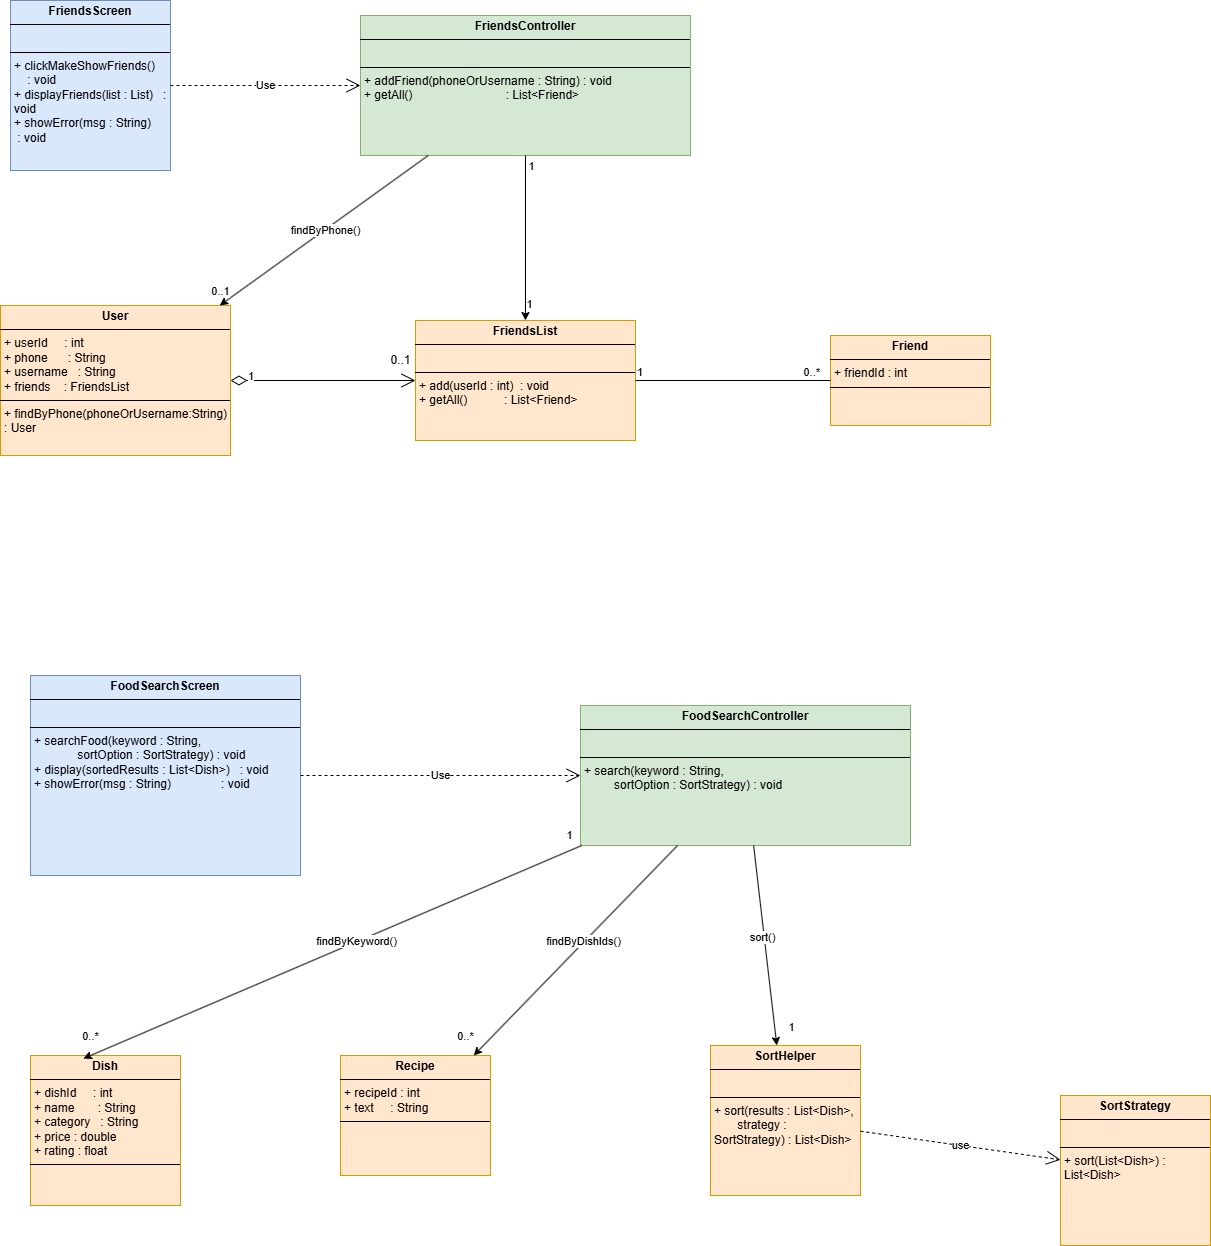

The diagram above was exported from draw.io. Its source (the exported page's mxGraphModel, read from the mxfile embedded in the PNG):
<mxGraphModel dx="1426" dy="849" grid="1" gridSize="10" guides="1" tooltips="1" connect="1" arrows="1" fold="1" page="1" pageScale="1" pageWidth="827" pageHeight="1169" math="0" shadow="0">
  <root>
    <mxCell id="WIyWlLk6GJQsqaUBKTNV-0" />
    <mxCell id="WIyWlLk6GJQsqaUBKTNV-1" parent="WIyWlLk6GJQsqaUBKTNV-0" />
    <mxCell id="2RWeuXs_AZm_0LKJR2-6-0" value="&lt;p style=&quot;margin:0px;margin-top:4px;text-align:center;&quot;&gt;&lt;b&gt;FriendsScreen&lt;/b&gt;&lt;/p&gt;&lt;hr size=&quot;1&quot; style=&quot;border-style:solid;&quot;&gt;&lt;p style=&quot;margin:0px;margin-left:4px;&quot;&gt;&lt;br&gt;&lt;/p&gt;&lt;hr size=&quot;1&quot; style=&quot;border-style:solid;&quot;&gt;&lt;p style=&quot;margin:0px;margin-left:4px;&quot;&gt;&lt;span style=&quot;background-color: transparent; color: light-dark(rgb(0, 0, 0), rgb(255, 255, 255));&quot;&gt;+ clickMakeShowFriends()&amp;nbsp; &amp;nbsp; &amp;nbsp; &amp;nbsp; : void&lt;/span&gt;&lt;/p&gt;&lt;p style=&quot;margin:0px;margin-left:4px;&quot;&gt;+ displayFriends(list : List)&amp;nbsp; &amp;nbsp;: void&lt;/p&gt;&lt;p style=&quot;margin:0px;margin-left:4px;&quot;&gt;+ showError(msg : String)&amp;nbsp; &amp;nbsp; &amp;nbsp; &amp;nbsp;: void&lt;/p&gt;" style="verticalAlign=top;align=left;overflow=fill;html=1;whiteSpace=wrap;fillColor=#dae8fc;strokeColor=#6c8ebf;" vertex="1" parent="WIyWlLk6GJQsqaUBKTNV-1">
      <mxGeometry x="110" y="45" width="160" height="170" as="geometry" />
    </mxCell>
    <mxCell id="2RWeuXs_AZm_0LKJR2-6-1" value="&lt;p style=&quot;margin:0px;margin-top:4px;text-align:center;&quot;&gt;&lt;b&gt;FriendsController&lt;/b&gt;&lt;/p&gt;&lt;hr size=&quot;1&quot; style=&quot;border-style:solid;&quot;&gt;&lt;p style=&quot;margin:0px;margin-left:4px;&quot;&gt;&lt;br&gt;&lt;/p&gt;&lt;hr size=&quot;1&quot; style=&quot;border-style:solid;&quot;&gt;&lt;p style=&quot;margin:0px;margin-left:4px;&quot;&gt;&lt;span style=&quot;background-color: transparent;&quot;&gt;+ addFriend(phoneOrUsername : String) : void&lt;/span&gt;&lt;/p&gt;&lt;p style=&quot;margin:0px;margin-left:4px;&quot;&gt;+ getAll()&amp;nbsp; &amp;nbsp; &amp;nbsp; &amp;nbsp; &amp;nbsp; &amp;nbsp; &amp;nbsp; &amp;nbsp; &amp;nbsp; &amp;nbsp; &amp;nbsp; &amp;nbsp; &amp;nbsp; &amp;nbsp; : List&amp;lt;Friend&amp;gt;&lt;/p&gt;" style="verticalAlign=top;align=left;overflow=fill;html=1;whiteSpace=wrap;fillColor=#d5e8d4;strokeColor=#82b366;" vertex="1" parent="WIyWlLk6GJQsqaUBKTNV-1">
      <mxGeometry x="460" y="60" width="330" height="140" as="geometry" />
    </mxCell>
    <mxCell id="2RWeuXs_AZm_0LKJR2-6-5" value="&lt;p style=&quot;margin:0px;margin-top:4px;text-align:center;&quot;&gt;&lt;b&gt;User&lt;/b&gt;&lt;/p&gt;&lt;hr size=&quot;1&quot; style=&quot;border-style:solid;&quot;&gt;&lt;p style=&quot;margin:0px;margin-left:4px;&quot;&gt;&lt;span style=&quot;background-color: transparent;&quot;&gt;+ userId&amp;nbsp; &amp;nbsp; &amp;nbsp;: int&lt;/span&gt;&lt;/p&gt;&lt;p style=&quot;margin:0px;margin-left:4px;&quot;&gt;+ phone&amp;nbsp; &amp;nbsp; &amp;nbsp; : String&lt;/p&gt;&lt;p style=&quot;margin:0px;margin-left:4px;&quot;&gt;+ username&amp;nbsp; &amp;nbsp;: String&lt;/p&gt;&lt;p style=&quot;margin:0px;margin-left:4px;&quot;&gt;+ friends&amp;nbsp; &amp;nbsp; : FriendsList&amp;nbsp;&lt;/p&gt;&lt;hr size=&quot;1&quot; style=&quot;border-style:solid;&quot;&gt;&lt;p style=&quot;margin:0px;margin-left:4px;&quot;&gt;+ findByPhone(phoneOrUsername:String) : User&lt;/p&gt;" style="verticalAlign=top;align=left;overflow=fill;html=1;whiteSpace=wrap;fillColor=#ffe6cc;strokeColor=#d79b00;" vertex="1" parent="WIyWlLk6GJQsqaUBKTNV-1">
      <mxGeometry x="100" y="350" width="230" height="150" as="geometry" />
    </mxCell>
    <mxCell id="2RWeuXs_AZm_0LKJR2-6-6" value="&lt;p style=&quot;margin:0px;margin-top:4px;text-align:center;&quot;&gt;&lt;b&gt;FriendsList&lt;/b&gt;&lt;/p&gt;&lt;hr size=&quot;1&quot; style=&quot;border-style:solid;&quot;&gt;&lt;p style=&quot;margin:0px;margin-left:4px;&quot;&gt;&lt;br&gt;&lt;/p&gt;&lt;hr size=&quot;1&quot; style=&quot;border-style:solid;&quot;&gt;&lt;p style=&quot;margin:0px;margin-left:4px;&quot;&gt;&lt;span style=&quot;background-color: transparent;&quot;&gt;+ add(userId : int)&amp;nbsp; : void&lt;/span&gt;&lt;/p&gt;&lt;p style=&quot;margin:0px;margin-left:4px;&quot;&gt;+ getAll()&amp;nbsp; &amp;nbsp; &amp;nbsp; &amp;nbsp; &amp;nbsp; &amp;nbsp;: List&amp;lt;Friend&amp;gt;&lt;/p&gt;" style="verticalAlign=top;align=left;overflow=fill;html=1;whiteSpace=wrap;fillColor=#ffe6cc;strokeColor=#d79b00;" vertex="1" parent="WIyWlLk6GJQsqaUBKTNV-1">
      <mxGeometry x="515" y="365" width="220" height="120" as="geometry" />
    </mxCell>
    <mxCell id="2RWeuXs_AZm_0LKJR2-6-7" value="&lt;p style=&quot;margin:0px;margin-top:4px;text-align:center;&quot;&gt;&lt;b&gt;Friend&lt;/b&gt;&lt;/p&gt;&lt;hr size=&quot;1&quot; style=&quot;border-style:solid;&quot;&gt;&lt;p style=&quot;margin:0px;margin-left:4px;&quot;&gt;+ friendId : int&lt;/p&gt;&lt;hr size=&quot;1&quot; style=&quot;border-style:solid;&quot;&gt;&lt;p style=&quot;margin:0px;margin-left:4px;&quot;&gt;&lt;br&gt;&lt;/p&gt;" style="verticalAlign=top;align=left;overflow=fill;html=1;whiteSpace=wrap;fillColor=#ffe6cc;strokeColor=#d79b00;" vertex="1" parent="WIyWlLk6GJQsqaUBKTNV-1">
      <mxGeometry x="930" y="380" width="160" height="90" as="geometry" />
    </mxCell>
    <mxCell id="2RWeuXs_AZm_0LKJR2-6-8" value="Use" style="endArrow=open;endSize=12;dashed=1;html=1;rounded=0;" edge="1" parent="WIyWlLk6GJQsqaUBKTNV-1" source="2RWeuXs_AZm_0LKJR2-6-0" target="2RWeuXs_AZm_0LKJR2-6-1">
      <mxGeometry width="160" relative="1" as="geometry">
        <mxPoint x="330" y="240" as="sourcePoint" />
        <mxPoint x="490" y="240" as="targetPoint" />
      </mxGeometry>
    </mxCell>
    <mxCell id="2RWeuXs_AZm_0LKJR2-6-9" value="" style="endArrow=classic;html=1;rounded=0;" edge="1" parent="WIyWlLk6GJQsqaUBKTNV-1" source="2RWeuXs_AZm_0LKJR2-6-1" target="2RWeuXs_AZm_0LKJR2-6-5">
      <mxGeometry width="50" height="50" relative="1" as="geometry">
        <mxPoint x="390" y="360" as="sourcePoint" />
        <mxPoint x="440" y="310" as="targetPoint" />
      </mxGeometry>
    </mxCell>
    <mxCell id="2RWeuXs_AZm_0LKJR2-6-33" value="findByPhone()" style="edgeLabel;html=1;align=center;verticalAlign=middle;resizable=0;points=[];" vertex="1" connectable="0" parent="2RWeuXs_AZm_0LKJR2-6-9">
      <mxGeometry x="-0.0142" relative="1" as="geometry">
        <mxPoint as="offset" />
      </mxGeometry>
    </mxCell>
    <mxCell id="2RWeuXs_AZm_0LKJR2-6-39" value="0..1" style="edgeLabel;html=1;align=center;verticalAlign=middle;resizable=0;points=[];" vertex="1" connectable="0" parent="2RWeuXs_AZm_0LKJR2-6-9">
      <mxGeometry x="0.8195" y="-2" relative="1" as="geometry">
        <mxPoint x="-17" as="offset" />
      </mxGeometry>
    </mxCell>
    <mxCell id="2RWeuXs_AZm_0LKJR2-6-10" value="1" style="endArrow=open;html=1;endSize=12;startArrow=diamondThin;startSize=14;startFill=0;edgeStyle=orthogonalEdgeStyle;align=left;verticalAlign=bottom;rounded=0;" edge="1" parent="WIyWlLk6GJQsqaUBKTNV-1" source="2RWeuXs_AZm_0LKJR2-6-5" target="2RWeuXs_AZm_0LKJR2-6-6">
      <mxGeometry x="-0.8222" y="-5" relative="1" as="geometry">
        <mxPoint x="430" y="290" as="sourcePoint" />
        <mxPoint x="590" y="290" as="targetPoint" />
        <mxPoint as="offset" />
      </mxGeometry>
    </mxCell>
    <mxCell id="2RWeuXs_AZm_0LKJR2-6-11" value="0..1" style="text;html=1;align=center;verticalAlign=middle;resizable=0;points=[];autosize=1;strokeColor=none;fillColor=none;" vertex="1" parent="WIyWlLk6GJQsqaUBKTNV-1">
      <mxGeometry x="480" y="390" width="40" height="30" as="geometry" />
    </mxCell>
    <mxCell id="2RWeuXs_AZm_0LKJR2-6-14" value="" style="endArrow=classic;html=1;rounded=0;" edge="1" parent="WIyWlLk6GJQsqaUBKTNV-1" target="2RWeuXs_AZm_0LKJR2-6-6">
      <mxGeometry width="50" height="50" relative="1" as="geometry">
        <mxPoint x="625" y="200" as="sourcePoint" />
        <mxPoint x="570" y="310" as="targetPoint" />
      </mxGeometry>
    </mxCell>
    <mxCell id="2RWeuXs_AZm_0LKJR2-6-37" value="1" style="edgeLabel;html=1;align=center;verticalAlign=middle;resizable=0;points=[];" vertex="1" connectable="0" parent="2RWeuXs_AZm_0LKJR2-6-14">
      <mxGeometry x="-0.8788" y="3" relative="1" as="geometry">
        <mxPoint x="2" as="offset" />
      </mxGeometry>
    </mxCell>
    <mxCell id="2RWeuXs_AZm_0LKJR2-6-38" value="1" style="edgeLabel;html=1;align=center;verticalAlign=middle;resizable=0;points=[];" vertex="1" connectable="0" parent="2RWeuXs_AZm_0LKJR2-6-14">
      <mxGeometry x="0.7939" y="3" relative="1" as="geometry">
        <mxPoint as="offset" />
      </mxGeometry>
    </mxCell>
    <mxCell id="2RWeuXs_AZm_0LKJR2-6-15" value="&lt;p style=&quot;margin:0px;margin-top:4px;text-align:center;&quot;&gt;&lt;b&gt;FoodSearchScreen&lt;/b&gt;&lt;/p&gt;&lt;hr size=&quot;1&quot; style=&quot;border-style:solid;&quot;&gt;&lt;p style=&quot;margin:0px;margin-left:4px;&quot;&gt;&lt;br&gt;&lt;/p&gt;&lt;hr size=&quot;1&quot; style=&quot;border-style:solid;&quot;&gt;&lt;p style=&quot;margin:0px;margin-left:4px;&quot;&gt;&lt;span style=&quot;background-color: transparent; color: light-dark(rgb(0, 0, 0), rgb(255, 255, 255));&quot;&gt;+ searchFood(keyword : String,&lt;/span&gt;&lt;/p&gt;&lt;p style=&quot;margin:0px;margin-left:4px;&quot;&gt;&amp;nbsp; &amp;nbsp; &amp;nbsp; &amp;nbsp; &amp;nbsp; &amp;nbsp; &amp;nbsp;sortOption : SortStrategy) : void&lt;/p&gt;&lt;p style=&quot;margin:0px;margin-left:4px;&quot;&gt;+ display(sortedResults : List&amp;lt;Dish&amp;gt;)&amp;nbsp; &amp;nbsp;: void&lt;/p&gt;&lt;p style=&quot;margin:0px;margin-left:4px;&quot;&gt;+ showError(msg : String)&amp;nbsp; &amp;nbsp; &amp;nbsp; &amp;nbsp; &amp;nbsp; &amp;nbsp; &amp;nbsp; &amp;nbsp;: void&lt;/p&gt;" style="verticalAlign=top;align=left;overflow=fill;html=1;whiteSpace=wrap;fillColor=#dae8fc;strokeColor=#6c8ebf;" vertex="1" parent="WIyWlLk6GJQsqaUBKTNV-1">
      <mxGeometry x="130" y="720" width="270" height="200" as="geometry" />
    </mxCell>
    <mxCell id="2RWeuXs_AZm_0LKJR2-6-16" value="&lt;p style=&quot;margin:0px;margin-top:4px;text-align:center;&quot;&gt;&lt;b&gt;FoodSearchController&lt;/b&gt;&lt;/p&gt;&lt;hr size=&quot;1&quot; style=&quot;border-style:solid;&quot;&gt;&lt;p style=&quot;margin:0px;margin-left:4px;&quot;&gt;&lt;br&gt;&lt;/p&gt;&lt;hr size=&quot;1&quot; style=&quot;border-style:solid;&quot;&gt;&lt;p style=&quot;margin:0px;margin-left:4px;&quot;&gt;&lt;span style=&quot;background-color: transparent; color: light-dark(rgb(0, 0, 0), rgb(255, 255, 255));&quot;&gt;+ search(keyword : String,&lt;/span&gt;&lt;/p&gt;&lt;p style=&quot;margin:0px;margin-left:4px;&quot;&gt;&amp;nbsp; &amp;nbsp; &amp;nbsp; &amp;nbsp; &amp;nbsp;sortOption : SortStrategy) : void&lt;/p&gt;" style="verticalAlign=top;align=left;overflow=fill;html=1;whiteSpace=wrap;fillColor=#d5e8d4;strokeColor=#82b366;" vertex="1" parent="WIyWlLk6GJQsqaUBKTNV-1">
      <mxGeometry x="680" y="750" width="330" height="140" as="geometry" />
    </mxCell>
    <mxCell id="2RWeuXs_AZm_0LKJR2-6-17" value="&lt;p style=&quot;margin:0px;margin-top:4px;text-align:center;&quot;&gt;&lt;b&gt;Dish&lt;/b&gt;&lt;/p&gt;&lt;hr size=&quot;1&quot; style=&quot;border-style:solid;&quot;&gt;&lt;p style=&quot;margin:0px;margin-left:4px;&quot;&gt;&lt;span style=&quot;background-color: transparent; color: light-dark(rgb(0, 0, 0), rgb(255, 255, 255));&quot;&gt;+ dishId&amp;nbsp; &amp;nbsp; &amp;nbsp;: int&lt;/span&gt;&lt;/p&gt;&lt;p style=&quot;margin:0px;margin-left:4px;&quot;&gt;+ name&amp;nbsp; &amp;nbsp; &amp;nbsp; &amp;nbsp;: String&lt;/p&gt;&lt;p style=&quot;margin:0px;margin-left:4px;&quot;&gt;+ category&amp;nbsp; &amp;nbsp;: String&lt;/p&gt;&lt;p style=&quot;margin:0px;margin-left:4px;&quot;&gt;+ price : double&lt;/p&gt;&lt;p style=&quot;margin:0px;margin-left:4px;&quot;&gt;+ rating : float&lt;/p&gt;&lt;hr size=&quot;1&quot; style=&quot;border-style:solid;&quot;&gt;&lt;p style=&quot;margin:0px;margin-left:4px;&quot;&gt;&lt;br&gt;&lt;/p&gt;" style="verticalAlign=top;align=left;overflow=fill;html=1;whiteSpace=wrap;fillColor=#ffe6cc;strokeColor=#d79b00;" vertex="1" parent="WIyWlLk6GJQsqaUBKTNV-1">
      <mxGeometry x="130" y="1100" width="150" height="150" as="geometry" />
    </mxCell>
    <mxCell id="2RWeuXs_AZm_0LKJR2-6-18" value="&lt;p style=&quot;margin:0px;margin-top:4px;text-align:center;&quot;&gt;&lt;b&gt;Recipe&lt;/b&gt;&lt;/p&gt;&lt;hr size=&quot;1&quot; style=&quot;border-style:solid;&quot;&gt;&lt;p style=&quot;margin:0px;margin-left:4px;&quot;&gt;&lt;span style=&quot;background-color: transparent; color: light-dark(rgb(0, 0, 0), rgb(255, 255, 255));&quot;&gt;+ recipeId : int&lt;/span&gt;&lt;/p&gt;&lt;p style=&quot;margin:0px;margin-left:4px;&quot;&gt;+ text&amp;nbsp; &amp;nbsp; &amp;nbsp;: String&lt;/p&gt;&lt;hr size=&quot;1&quot; style=&quot;border-style:solid;&quot;&gt;&lt;p style=&quot;margin:0px;margin-left:4px;&quot;&gt;&lt;br&gt;&lt;/p&gt;" style="verticalAlign=top;align=left;overflow=fill;html=1;whiteSpace=wrap;fillColor=#ffe6cc;strokeColor=#d79b00;" vertex="1" parent="WIyWlLk6GJQsqaUBKTNV-1">
      <mxGeometry x="440" y="1100" width="150" height="120" as="geometry" />
    </mxCell>
    <mxCell id="2RWeuXs_AZm_0LKJR2-6-19" value="&lt;p style=&quot;margin:0px;margin-top:4px;text-align:center;&quot;&gt;&lt;b&gt;SortHelper&lt;/b&gt;&lt;/p&gt;&lt;hr size=&quot;1&quot; style=&quot;border-style:solid;&quot;&gt;&lt;p style=&quot;margin:0px;margin-left:4px;&quot;&gt;&lt;br&gt;&lt;/p&gt;&lt;hr size=&quot;1&quot; style=&quot;border-style:solid;&quot;&gt;&lt;p style=&quot;margin:0px;margin-left:4px;&quot;&gt;&lt;span style=&quot;background-color: transparent; color: light-dark(rgb(0, 0, 0), rgb(255, 255, 255));&quot;&gt;+ sort(results : List&amp;lt;Dish&amp;gt;,&lt;/span&gt;&lt;/p&gt;&lt;p style=&quot;margin:0px;margin-left:4px;&quot;&gt;&amp;nbsp; &amp;nbsp; &amp;nbsp; &amp;nbsp;strategy : SortStrategy) : List&amp;lt;Dish&amp;gt;&lt;/p&gt;" style="verticalAlign=top;align=left;overflow=fill;html=1;whiteSpace=wrap;fillColor=#ffe6cc;strokeColor=#d79b00;" vertex="1" parent="WIyWlLk6GJQsqaUBKTNV-1">
      <mxGeometry x="810" y="1090" width="150" height="150" as="geometry" />
    </mxCell>
    <mxCell id="2RWeuXs_AZm_0LKJR2-6-20" value="&lt;p style=&quot;margin:0px;margin-top:4px;text-align:center;&quot;&gt;&lt;b&gt;SortStrategy&lt;/b&gt;&lt;/p&gt;&lt;hr size=&quot;1&quot; style=&quot;border-style:solid;&quot;&gt;&lt;p style=&quot;margin:0px;margin-left:4px;&quot;&gt;&lt;br&gt;&lt;/p&gt;&lt;hr size=&quot;1&quot; style=&quot;border-style:solid;&quot;&gt;&lt;p style=&quot;margin:0px;margin-left:4px;&quot;&gt;&lt;span style=&quot;background-color: transparent; color: light-dark(rgb(0, 0, 0), rgb(255, 255, 255));&quot;&gt;+ sort(List&amp;lt;Dish&amp;gt;) : List&amp;lt;Dish&amp;gt;&lt;/span&gt;&lt;/p&gt;" style="verticalAlign=top;align=left;overflow=fill;html=1;whiteSpace=wrap;fillColor=#ffe6cc;strokeColor=#d79b00;" vertex="1" parent="WIyWlLk6GJQsqaUBKTNV-1">
      <mxGeometry x="1160" y="1140" width="150" height="150" as="geometry" />
    </mxCell>
    <mxCell id="2RWeuXs_AZm_0LKJR2-6-21" value="Use" style="endArrow=open;endSize=12;dashed=1;html=1;rounded=0;" edge="1" parent="WIyWlLk6GJQsqaUBKTNV-1" source="2RWeuXs_AZm_0LKJR2-6-15" target="2RWeuXs_AZm_0LKJR2-6-16">
      <mxGeometry width="160" relative="1" as="geometry">
        <mxPoint x="590" y="940" as="sourcePoint" />
        <mxPoint x="750" y="940" as="targetPoint" />
      </mxGeometry>
    </mxCell>
    <mxCell id="2RWeuXs_AZm_0LKJR2-6-22" value="" style="endArrow=classic;html=1;rounded=0;entryX=0.353;entryY=0.02;entryDx=0;entryDy=0;entryPerimeter=0;" edge="1" parent="WIyWlLk6GJQsqaUBKTNV-1" source="2RWeuXs_AZm_0LKJR2-6-16" target="2RWeuXs_AZm_0LKJR2-6-17">
      <mxGeometry width="50" height="50" relative="1" as="geometry">
        <mxPoint x="640" y="960" as="sourcePoint" />
        <mxPoint x="690" y="910" as="targetPoint" />
      </mxGeometry>
    </mxCell>
    <mxCell id="2RWeuXs_AZm_0LKJR2-6-23" value="findByKeyword()" style="edgeLabel;html=1;align=center;verticalAlign=middle;resizable=0;points=[];" vertex="1" connectable="0" parent="2RWeuXs_AZm_0LKJR2-6-22">
      <mxGeometry x="-0.0944" y="-2" relative="1" as="geometry">
        <mxPoint y="1" as="offset" />
      </mxGeometry>
    </mxCell>
    <mxCell id="2RWeuXs_AZm_0LKJR2-6-35" value="1" style="edgeLabel;html=1;align=center;verticalAlign=middle;resizable=0;points=[];" vertex="1" connectable="0" parent="2RWeuXs_AZm_0LKJR2-6-22">
      <mxGeometry x="-0.9435" y="2" relative="1" as="geometry">
        <mxPoint y="-18" as="offset" />
      </mxGeometry>
    </mxCell>
    <mxCell id="2RWeuXs_AZm_0LKJR2-6-36" value="0..*" style="edgeLabel;html=1;align=center;verticalAlign=middle;resizable=0;points=[];" vertex="1" connectable="0" parent="2RWeuXs_AZm_0LKJR2-6-22">
      <mxGeometry x="0.9228" y="-3" relative="1" as="geometry">
        <mxPoint x="-11" y="-12" as="offset" />
      </mxGeometry>
    </mxCell>
    <mxCell id="2RWeuXs_AZm_0LKJR2-6-24" value="" style="endArrow=classic;html=1;rounded=0;" edge="1" parent="WIyWlLk6GJQsqaUBKTNV-1" source="2RWeuXs_AZm_0LKJR2-6-16" target="2RWeuXs_AZm_0LKJR2-6-18">
      <mxGeometry width="50" height="50" relative="1" as="geometry">
        <mxPoint x="691" y="900" as="sourcePoint" />
        <mxPoint x="193" y="1113" as="targetPoint" />
      </mxGeometry>
    </mxCell>
    <mxCell id="2RWeuXs_AZm_0LKJR2-6-25" value="findByDishIds()" style="edgeLabel;html=1;align=center;verticalAlign=middle;resizable=0;points=[];" vertex="1" connectable="0" parent="2RWeuXs_AZm_0LKJR2-6-24">
      <mxGeometry x="-0.0944" y="-2" relative="1" as="geometry">
        <mxPoint y="1" as="offset" />
      </mxGeometry>
    </mxCell>
    <mxCell id="2RWeuXs_AZm_0LKJR2-6-26" value="" style="endArrow=classic;html=1;rounded=0;strokeWidth=1;" edge="1" parent="WIyWlLk6GJQsqaUBKTNV-1" source="2RWeuXs_AZm_0LKJR2-6-16" target="2RWeuXs_AZm_0LKJR2-6-19">
      <mxGeometry width="50" height="50" relative="1" as="geometry">
        <mxPoint x="790" y="900" as="sourcePoint" />
        <mxPoint x="595" y="1110" as="targetPoint" />
      </mxGeometry>
    </mxCell>
    <mxCell id="2RWeuXs_AZm_0LKJR2-6-27" value="sort()" style="edgeLabel;html=1;align=center;verticalAlign=middle;resizable=0;points=[];" vertex="1" connectable="0" parent="2RWeuXs_AZm_0LKJR2-6-26">
      <mxGeometry x="-0.0944" y="-2" relative="1" as="geometry">
        <mxPoint y="1" as="offset" />
      </mxGeometry>
    </mxCell>
    <mxCell id="2RWeuXs_AZm_0LKJR2-6-41" value="1" style="edgeLabel;html=1;align=center;verticalAlign=middle;resizable=0;points=[];" vertex="1" connectable="0" parent="2RWeuXs_AZm_0LKJR2-6-26">
      <mxGeometry x="0.8198" relative="1" as="geometry">
        <mxPoint x="16" as="offset" />
      </mxGeometry>
    </mxCell>
    <mxCell id="2RWeuXs_AZm_0LKJR2-6-29" value="" style="endArrow=none;html=1;edgeStyle=orthogonalEdgeStyle;rounded=0;" edge="1" parent="WIyWlLk6GJQsqaUBKTNV-1" source="2RWeuXs_AZm_0LKJR2-6-6" target="2RWeuXs_AZm_0LKJR2-6-7">
      <mxGeometry relative="1" as="geometry">
        <mxPoint x="800" y="370" as="sourcePoint" />
        <mxPoint x="750" y="440" as="targetPoint" />
      </mxGeometry>
    </mxCell>
    <mxCell id="2RWeuXs_AZm_0LKJR2-6-30" value="1" style="edgeLabel;resizable=0;html=1;align=left;verticalAlign=bottom;" connectable="0" vertex="1" parent="2RWeuXs_AZm_0LKJR2-6-29">
      <mxGeometry x="-1" relative="1" as="geometry" />
    </mxCell>
    <mxCell id="2RWeuXs_AZm_0LKJR2-6-31" value="0..*" style="edgeLabel;resizable=0;html=1;align=right;verticalAlign=bottom;" connectable="0" vertex="1" parent="2RWeuXs_AZm_0LKJR2-6-29">
      <mxGeometry x="1" relative="1" as="geometry">
        <mxPoint x="-10" as="offset" />
      </mxGeometry>
    </mxCell>
    <mxCell id="2RWeuXs_AZm_0LKJR2-6-34" value="use" style="endArrow=open;endSize=12;dashed=1;html=1;rounded=0;" edge="1" parent="WIyWlLk6GJQsqaUBKTNV-1" source="2RWeuXs_AZm_0LKJR2-6-19" target="2RWeuXs_AZm_0LKJR2-6-20">
      <mxGeometry x="-0.0002" width="160" relative="1" as="geometry">
        <mxPoint x="590" y="1140" as="sourcePoint" />
        <mxPoint x="750" y="1140" as="targetPoint" />
        <mxPoint as="offset" />
      </mxGeometry>
    </mxCell>
    <mxCell id="2RWeuXs_AZm_0LKJR2-6-40" value="0..*" style="edgeLabel;html=1;align=center;verticalAlign=middle;resizable=0;points=[];" vertex="1" connectable="0" parent="WIyWlLk6GJQsqaUBKTNV-1">
      <mxGeometry x="199.99577728965073" y="1090.0235581730803" as="geometry">
        <mxPoint x="365" y="-10" as="offset" />
      </mxGeometry>
    </mxCell>
  </root>
</mxGraphModel>